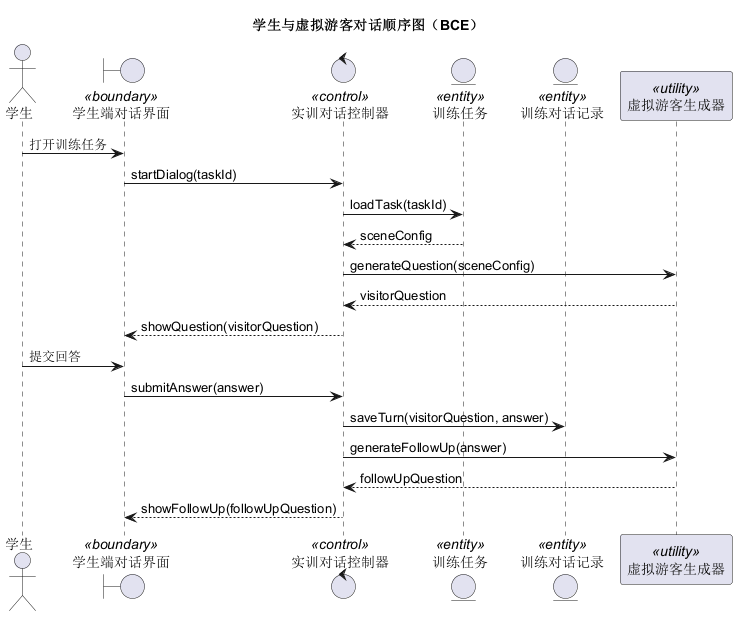

The diagram above was rendered by PlantUML. Its source (embedded in the PNG):
@startuml
title 学生与虚拟游客对话顺序图（BCE）
actor 学生
boundary "学生端对话界面" as UI <<boundary>>
control "实训对话控制器" as DialogCtl <<control>>
entity "训练任务" as Task <<entity>>
entity "训练对话记录" as Dialog <<entity>>
participant "虚拟游客生成器" as VirtualVisitor <<utility>>

学生 -> UI : 打开训练任务
UI -> DialogCtl : startDialog(taskId)
DialogCtl -> Task : loadTask(taskId)
Task --> DialogCtl : sceneConfig
DialogCtl -> VirtualVisitor : generateQuestion(sceneConfig)
VirtualVisitor --> DialogCtl : visitorQuestion
DialogCtl --> UI : showQuestion(visitorQuestion)
学生 -> UI : 提交回答
UI -> DialogCtl : submitAnswer(answer)
DialogCtl -> Dialog : saveTurn(visitorQuestion, answer)
DialogCtl -> VirtualVisitor : generateFollowUp(answer)
VirtualVisitor --> DialogCtl : followUpQuestion
DialogCtl --> UI : showFollowUp(followUpQuestion)
@enduml